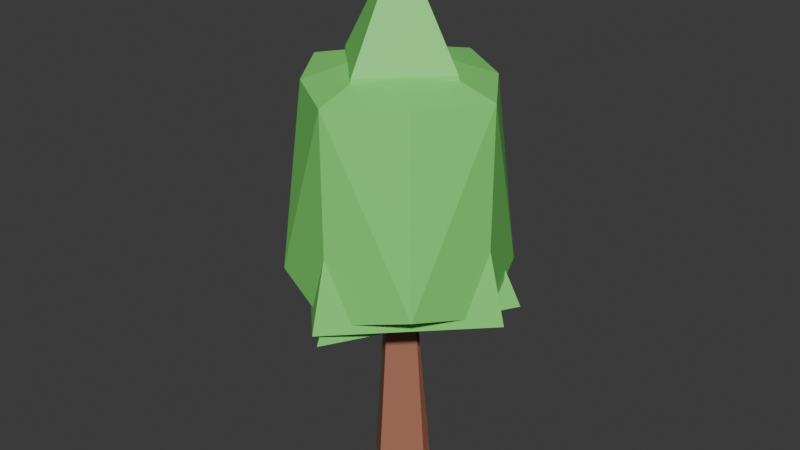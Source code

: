 # Source: tree.blend  (saved by Blender 4.1.24; exported with 4.5.12 LTS)
import bpy
from mathutils import Matrix  # noqa: F401  (used for matrix-valued properties, if any)

bpy.ops.wm.read_factory_settings(use_empty=True)
scene = bpy.context.scene
scene.name = 'Scene'

# ---- collections
col_collection = bpy.data.collections.new('Collection'); scene.collection.children.link(col_collection)

# ---- materials (node trees are filled in below, after node groups)
mat_leaves = bpy.data.materials.new('Leaves')
mat_leaves.alpha_threshold = 0.0
mat_leaves.use_transparent_shadow = False
mat_leaves.roughness = 0.5
mat_leaves.line_color = (0.0, 0.0, 0.0, 1.0)
mat_bark = bpy.data.materials.new('Bark')
mat_bark.use_transparent_shadow = False
mat_inner = bpy.data.materials.new('Inner')
mat_inner.alpha_threshold = 0.0
mat_inner.use_transparent_shadow = False
mat_inner.roughness = 0.5
mat_inner.line_color = (0.0, 0.0, 0.0, 1.0)

# ---- material node trees
mat_leaves.use_nodes = True; mat_leaves.node_tree.nodes.clear()
_N = mat_leaves.node_tree.nodes; _L = mat_leaves.node_tree.links
n0 = _N.new('ShaderNodeOutputMaterial'); n0.name = 'Material Output'; n0.location = (300, 300)
n1 = _N.new('ShaderNodeBsdfPrincipled'); n1.name = 'Principled BSDF'; n1.location = (10, 300)
n1.inputs[0].default_value = (0.2269, 0.8, 0.17, 1.0)
n1.inputs[3].default_value = 1.45
_L.new(n1.outputs[0], n0.inputs[0])
n0.is_active_output = True
mat_bark.use_nodes = True; mat_bark.node_tree.nodes.clear()
_N = mat_bark.node_tree.nodes; _L = mat_bark.node_tree.links
n0 = _N.new('ShaderNodeBsdfPrincipled'); n0.name = 'Principled BSDF'; n0.location = (10, 300)
n0.inputs[0].default_value = (0.4067, 0.1684, 0.1063, 1.0)
n1 = _N.new('ShaderNodeOutputMaterial'); n1.name = 'Material Output'; n1.location = (300, 300)
_L.new(n0.outputs[0], n1.inputs[0])
n1.is_active_output = True
mat_inner.use_nodes = True; mat_inner.node_tree.nodes.clear()
_N = mat_inner.node_tree.nodes; _L = mat_inner.node_tree.links
n0 = _N.new('ShaderNodeOutputMaterial'); n0.name = 'Material Output'; n0.location = (300, 300)
n1 = _N.new('ShaderNodeBsdfPrincipled'); n1.name = 'Principled BSDF'; n1.location = (10, 300)
n1.inputs[0].default_value = (0.8005, 0.5856, 0.2943, 1.0)
n1.inputs[2].default_value = 0.8333
n1.inputs[3].default_value = 1.45
_L.new(n1.outputs[0], n0.inputs[0])
n0.is_active_output = True

# ---- world
world_world = bpy.data.worlds.new('World'); scene.world = world_world
world_world.use_nodes = True; world_world.node_tree.nodes.clear()
_N = world_world.node_tree.nodes; _L = world_world.node_tree.links
n0 = _N.new('ShaderNodeOutputWorld'); n0.name = 'World Output'; n0.location = (300, 300)
n1 = _N.new('ShaderNodeBackground'); n1.name = 'Background'; n1.location = (10, 300)
n1.inputs[0].default_value = (0.05088, 0.05088, 0.05088, 1.0)
_L.new(n1.outputs[0], n0.inputs[0])
n0.is_active_output = True
world_world.color = (0.05088, 0.05088, 0.05088)
world_world.use_sun_shadow = False
world_world.sun_shadow_jitter_overblur = 0.0

# ---- meshes
me_cube = bpy.data.meshes.new('Cube')
me_cube.from_pydata([(0.0, -0.8725, -1.75), (-0.7556, 0.4362, -1.75), (0.7556, 0.4362, -1.75), (0.0, 0.0, 8.59), (0.0, -3.184, 3.535), (-2.757, 1.592, 3.535), (2.757, 1.592, 3.535), (0.0, 0.0, 11.14)], [], [(0, 3, 1), (0, 1, 2), (1, 3, 2), (2, 3, 0), (4, 7, 5), (4, 5, 6), (5, 7, 6), (6, 7, 4)])
me_cube.polygons.foreach_set('material_index', [1, 1, 1, 1, 0, 0, 0, 0])
_uv = me_cube.uv_layers.new(name='UVMap')
_uv.uv.foreach_set('vector', [0.25, 0.49, 0.25, 0.25, 0.4578, 0.13, 0.75, 0.49, 0.9578, 0.13, 0.5422, 0.13, 0.4578, 0.13, 0.25, 0.25, 0.04215, 0.13, 0.04215, 0.13, 0.25, 0.25, 0.25, 0.49, 0.25, 0.49, 0.25, 0.25, 0.4578, 0.13, 0.75, 0.49, 0.9578, 0.13, 0.5422, 0.13, 0.4578, 0.13, 0.25, 0.25, 0.04215, 0.13, 0.04215, 0.13, 0.25, 0.25, 0.25, 0.49])
me_cube.materials.append(mat_leaves)
me_cube.materials.append(mat_bark)
me_cube.use_mirror_vertex_groups = False
me_cube.update()
me_cone = bpy.data.meshes.new('Cone')
me_cone.from_pydata([(0.0, 0.8963, -1.75), (0.8963, 0.0, -1.75), (0.0, -0.8963, -1.75), (-0.8963, 0.0, -1.75), (0.0, 0.0, 10.29), (-2.125, -2.125, 4.537), (-1.693, -1.693, 9.652), (-2.125, 2.125, 4.537), (-1.693, 1.693, 9.652), (2.125, -2.125, 4.537), (1.693, -1.693, 9.652), (2.125, 2.125, 4.537), (1.693, 1.693, 9.652), (-2.836, 0.0, 3.981), (-2.836, 0.0, 9.652), (2.836, 0.0, 3.981), (2.836, 0.0, 9.652), (0.0, 2.836, 3.981), (0.0, 2.836, 9.652), (0.0, -2.836, 3.981), (0.0, -2.836, 9.652), (0.0, 0.0, 10.44), (0.0, 0.0, 4.535)], [], [(0, 4, 1), (1, 4, 2), (0, 1, 2, 3), (2, 4, 3), (3, 4, 0), (14, 7, 13), (18, 11, 17), (16, 9, 15), (20, 5, 19), (22, 9, 19), (21, 6, 20), (8, 21, 18), (11, 22, 17), (11, 16, 15), (5, 14, 13), (7, 22, 13), (12, 21, 16), (21, 10, 16), (22, 5, 13), (9, 20, 19), (7, 18, 17), (14, 8, 7), (18, 12, 11), (16, 10, 9), (20, 6, 5), (22, 15, 9), (11, 15, 22), (11, 12, 16), (5, 6, 14), (7, 17, 22), (22, 19, 5), (9, 10, 20), (7, 8, 18), (21, 14, 6), (8, 14, 21), (12, 18, 21), (21, 20, 10)])
me_cone.polygons.foreach_set('material_index', [1, 1, 1, 1, 1, 0, 0, 0, 0, 0, 0, 0, 0, 0, 0, 0, 0, 0, 0, 0, 0, 0, 0, 0, 0, 0, 0, 0, 0, 0, 0, 0, 0, 0, 0, 0, 0])
_uv = me_cone.uv_layers.new(name='UVMap')
_uv.uv.foreach_set('vector', [0.25, 0.49, 0.25, 0.25, 0.49, 0.25, 0.49, 0.25, 0.25, 0.25, 0.25, 0.01, 0.75, 0.49, 0.99, 0.25, 0.75, 0.01, 0.51, 0.25, 0.25, 0.01, 0.25, 0.25, 0.01, 0.25, 0.01, 0.25, 0.25, 0.25, 0.25, 0.49, 0.625, 0.125, 0.375, 0.25, 0.375, 0.125, 0.625, 0.375, 0.375, 0.5, 0.375, 0.375, 0.625, 0.625, 0.375, 0.75, 0.375, 0.625, 0.625, 0.875, 0.375, 1.0, 0.375, 0.875, 0.25, 0.625, 0.375, 0.75, 0.25, 0.75, 0.75, 0.625, 0.875, 0.75, 0.75, 0.75, 0.875, 0.5, 0.75, 0.625, 0.75, 0.5, 0.375, 0.5, 0.25, 0.625, 0.25, 0.5, 0.375, 0.5, 0.625, 0.625, 0.375, 0.625, 0.375, 0.0, 0.625, 0.125, 0.375, 0.125, 0.125, 0.5, 0.25, 0.625, 0.125, 0.625, 0.625, 0.5, 0.75, 0.625, 0.625, 0.625, 0.75, 0.625, 0.625, 0.75, 0.625, 0.625, 0.25, 0.625, 0.125, 0.75, 0.125, 0.625, 0.375, 0.75, 0.625, 0.875, 0.375, 0.875, 0.375, 0.25, 0.625, 0.375, 0.375, 0.375, 0.625, 0.125, 0.625, 0.25, 0.375, 0.25, 0.625, 0.375, 0.625, 0.5, 0.375, 0.5, 0.625, 0.625, 0.625, 0.75, 0.375, 0.75, 0.625, 0.875, 0.625, 1.0, 0.375, 1.0, 0.25, 0.625, 0.375, 0.625, 0.375, 0.75, 0.375, 0.5, 0.375, 0.625, 0.25, 0.625, 0.375, 0.5, 0.625, 0.5, 0.625, 0.625, 0.375, 0.0, 0.625, 0.0, 0.625, 0.125, 0.125, 0.5, 0.25, 0.5, 0.25, 0.625, 0.25, 0.625, 0.25, 0.75, 0.125, 0.75, 0.375, 0.75, 0.625, 0.75, 0.625, 0.875, 0.375, 0.25, 0.625, 0.25, 0.625, 0.375, 0.75, 0.625, 0.875, 0.625, 0.875, 0.75, 0.875, 0.5, 0.875, 0.625, 0.75, 0.625, 0.625, 0.5, 0.75, 0.5, 0.75, 0.625, 0.75, 0.625, 0.75, 0.75, 0.625, 0.75])
me_cone.materials.append(mat_leaves)
me_cone.materials.append(mat_bark)
me_cone.update()
me_cube_001 = bpy.data.meshes.new('Cube.001')
me_cube_001.from_pydata([(0.0, -0.8725, -1.75), (-0.7556, 0.4362, -1.75), (0.7556, 0.4362, -1.75), (0.0, 0.0, 8.59), (0.0, -3.33, 3.91), (-3.33, 0.0, 3.91), (0.0, 3.33, 3.91), (3.33, 0.0, 3.91), (0.0, 0.0, 13.04), (0.0, -1.757, 10.06), (-1.757, 0.0, 10.06), (0.0, 1.757, 10.06), (1.757, 0.0, 10.06)], [], [(0, 3, 1), (0, 1, 2), (1, 3, 2), (2, 3, 0), (9, 8, 10), (10, 8, 11), (4, 5, 6, 7), (11, 8, 12), (12, 8, 9), (7, 12, 9, 4), (6, 11, 12, 7), (5, 10, 11, 6), (4, 9, 10, 5)])
me_cube_001.polygons.foreach_set('material_index', [1, 1, 1, 1, 0, 0, 0, 0, 0, 0, 0, 0, 0])
_uv = me_cube_001.uv_layers.new(name='UVMap')
_uv.uv.foreach_set('vector', [0.25, 0.49, 0.25, 0.25, 0.4578, 0.13, 0.75, 0.49, 0.9578, 0.13, 0.5422, 0.13, 0.4578, 0.13, 0.25, 0.25, 0.04215, 0.13, 0.04215, 0.13, 0.25, 0.25, 0.25, 0.49, 0.25, 0.37, 0.25, 0.25, 0.37, 0.25, 0.37, 0.25, 0.25, 0.25, 0.25, 0.13, 0.75, 0.49, 0.99, 0.25, 0.75, 0.01, 0.51, 0.25, 0.25, 0.13, 0.25, 0.25, 0.13, 0.25, 0.13, 0.25, 0.25, 0.25, 0.25, 0.37, 0.01, 0.25, 0.13, 0.25, 0.25, 0.37, 0.25, 0.49, 0.25, 0.01, 0.25, 0.13, 0.13, 0.25, 0.01, 0.25, 0.49, 0.25, 0.37, 0.25, 0.25, 0.13, 0.25, 0.01, 0.25, 0.49, 0.25, 0.37, 0.37, 0.25, 0.49, 0.25])
me_cube_001.materials.append(mat_leaves)
me_cube_001.materials.append(mat_bark)
me_cube_001.use_mirror_vertex_groups = False
me_cube_001.update()
me_cone_001 = bpy.data.meshes.new('Cone.001')
me_cone_001.from_pydata([(0.0, 0.8963, -1.75), (0.8963, 0.0, -1.75), (0.0, -0.8963, -1.75), (-0.8963, 0.0, -1.75), (0.0, 0.5495, 1.237), (0.5495, 0.0, 1.237), (0.0, -0.5495, 1.237), (-0.5495, 0.0, 1.237), (0.0, 0.6687, 1.237), (0.6687, 0.0, 1.237), (0.0, -0.6687, 1.237), (-0.6687, 0.0, 1.237)], [], [(0, 8, 9, 1), (4, 7, 6, 5), (3, 11, 8, 0), (2, 10, 11, 3), (1, 9, 10, 2), (5, 9, 8, 4), (6, 10, 9, 5), (7, 11, 10, 6), (4, 8, 11, 7)])
me_cone_001.polygons.foreach_set('material_index', [1, 0, 1, 1, 1, 1, 1, 1, 1])
_uv = me_cone_001.uv_layers.new(name='UVMap')
_uv.uv.foreach_set('vector', [0.25, 0.49, 0.25, 0.49, 0.49, 0.25, 0.49, 0.25, 0.75, 0.4472, 0.5528, 0.25, 0.75, 0.05278, 0.9472, 0.25, 0.01, 0.25, 0.01, 0.25, 0.25, 0.49, 0.25, 0.49, 0.25, 0.01, 0.25, 0.01, 0.01, 0.25, 0.01, 0.25, 0.49, 0.25, 0.49, 0.25, 0.25, 0.01, 0.25, 0.01, 0.9472, 0.25, 0.99, 0.25, 0.75, 0.49, 0.75, 0.4472, 0.75, 0.05278, 0.75, 0.01, 0.99, 0.25, 0.9472, 0.25, 0.5528, 0.25, 0.51, 0.25, 0.75, 0.01, 0.75, 0.05278, 0.75, 0.4472, 0.75, 0.49, 0.51, 0.25, 0.5528, 0.25])
me_cone_001.materials.append(mat_inner)
me_cone_001.materials.append(mat_bark)
me_cone_001.update()

# ---- objects
ob_pine = bpy.data.objects.new('Pine', me_cube)
ob_oak = bpy.data.objects.new('Oak', me_cone)
ob_aspen = bpy.data.objects.new('Aspen', me_cube_001)
ob_stump = bpy.data.objects.new('Stump', me_cone_001)

# ---- transforms, parenting, visibility, modifiers, constraints
ob_pine.location = (0.0, 0.0, 0.0)
ob_pine.lock_rotations_4d = False
ob_pine.empty_display_type = 'ARROWS'
ob_pine.lineart.crease_threshold = 0.0
ob_oak.location = (0.0, 0.0, 0.0)
ob_aspen.location = (0.0, 0.0, 0.0)
ob_aspen.lock_rotations_4d = False
ob_aspen.empty_display_type = 'ARROWS'
ob_aspen.lineart.crease_threshold = 0.0
ob_stump.location = (0.0, 0.0, 0.0)

# ---- collection membership
col_collection.objects.link(ob_pine)
col_collection.objects.link(ob_oak)
col_collection.objects.link(ob_aspen)
col_collection.objects.link(ob_stump)

# ---- scene / render settings (as saved in the file)
scene.frame_start = 1; scene.frame_end = 250; scene.frame_set(1)
scene.render.engine = 'BLENDER_EEVEE_NEXT'
scene.cycles.sampling_pattern = 'TABULATED_SOBOL'
scene.eevee.ray_tracing_options.trace_max_roughness = 0.0
bpy.context.view_layer.update()

# ---- added for rendering (the .blend has no active camera and no usable light): camera, sun
cam_auto = bpy.data.cameras.new('AutoCamera')
cam_auto.lens = 50.0
cam_auto.sensor_width = 36.0
cam_auto.clip_end = 1000.0
ob_auto_camera = bpy.data.objects.new('AutoCamera', cam_auto)
scene.collection.objects.link(ob_auto_camera)
ob_auto_camera.location = (16.2215, -19.4659, 18.621)
ob_auto_camera.rotation_euler = (1.09748, -7.21219e-08, 0.694738)
scene.camera = ob_auto_camera
light_auto_sun = bpy.data.lights.new('AutoSun', 'SUN')
light_auto_sun.energy = 3.0
light_auto_sun.angle = 0.0523599
ob_auto_sun = bpy.data.objects.new('AutoSun', light_auto_sun)
scene.collection.objects.link(ob_auto_sun)
ob_auto_sun.rotation_euler = (0.872665, 0.174533, 0.523599)
bpy.context.view_layer.update()
